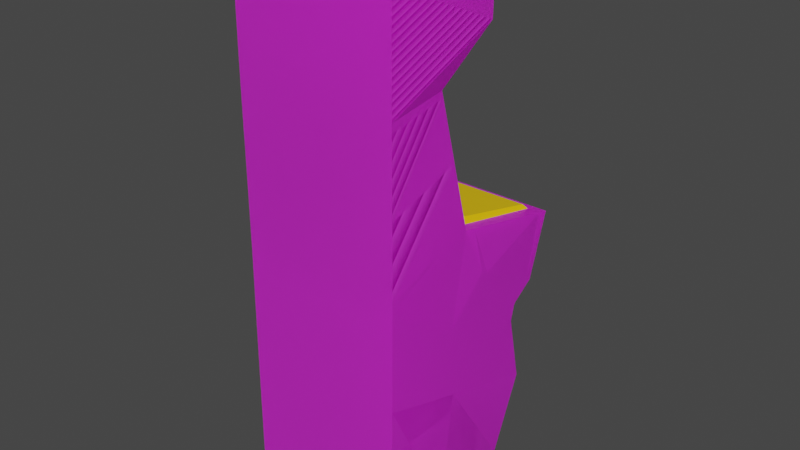 # Source: UpgradeStation.blend  (saved by Blender 3.1.7; exported with 4.5.12 LTS)
import bpy
from mathutils import Matrix  # noqa: F401  (used for matrix-valued properties, if any)

bpy.ops.wm.read_factory_settings(use_empty=True)
scene = bpy.context.scene
scene.name = 'Scene'

# ---- collections
col_collection = bpy.data.collections.new('Collection'); scene.collection.children.link(col_collection)

# ---- materials (node trees are filled in below, after node groups)
mat_material = bpy.data.materials.new('Material')
mat_material.alpha_threshold = 0.0
mat_material.use_transparent_shadow = False
mat_material.line_color = (0.0, 0.0, 0.0, 1.0)
mat_material_001 = bpy.data.materials.new('Material.001')
mat_material_001.use_transparent_shadow = False
mat_material_002 = bpy.data.materials.new('Material.002')
mat_material_002.use_transparent_shadow = False
mat_material_003 = bpy.data.materials.new('Material.003')
mat_material_003.alpha_threshold = 0.0
mat_material_003.use_transparent_shadow = False
mat_material_003.line_color = (0.0, 0.0, 0.0, 1.0)
mat_material_004 = bpy.data.materials.new('Material.004')
mat_material_004.use_transparent_shadow = False
mat_material_005 = bpy.data.materials.new('Material.005')
mat_material_005.use_transparent_shadow = False
mat_material_006 = bpy.data.materials.new('Material.006')
mat_material_006.use_transparent_shadow = False
mat_material_007 = bpy.data.materials.new('Material.007')
mat_material_007.use_transparent_shadow = False

# ---- material node trees
mat_material.use_nodes = True; mat_material.node_tree.nodes.clear()
_N = mat_material.node_tree.nodes; _L = mat_material.node_tree.links
n0 = _N.new('ShaderNodeOutputMaterial'); n0.name = 'Material Output'; n0.location = (300, 300)
n1 = _N.new('ShaderNodeBsdfPrincipled'); n1.name = 'Principled BSDF'; n1.location = (10, 300)
n1.distribution = 'GGX'
n1.subsurface_method = 'RANDOM_WALK_SKIN'
n1.inputs[0].default_value = (1.0, 0.04727, 0.9823, 1.0)
n1.inputs[2].default_value = 0.4
n1.inputs[3].default_value = 1.45
n1.inputs[27].default_value = (0.0, 0.0, 0.0, 1.0)
n1.inputs[28].default_value = 1.0
_L.new(n1.outputs[0], n0.inputs[0])
n0.is_active_output = True
mat_material_001.use_nodes = True; mat_material_001.node_tree.nodes.clear()
_N = mat_material_001.node_tree.nodes; _L = mat_material_001.node_tree.links
n0 = _N.new('ShaderNodeBsdfPrincipled'); n0.name = 'Principled BSDF'; n0.location = (10, 300)
n0.distribution = 'GGX'
n0.subsurface_method = 'RANDOM_WALK_SKIN'
n0.inputs[0].default_value = (1.0, 0.6357, 0.0, 1.0)
n0.inputs[3].default_value = 1.45
n0.inputs[27].default_value = (0.0, 0.0, 0.0, 1.0)
n0.inputs[28].default_value = 1.0
n1 = _N.new('ShaderNodeOutputMaterial'); n1.name = 'Material Output'; n1.location = (300, 300)
_L.new(n0.outputs[0], n1.inputs[0])
n1.is_active_output = True
mat_material_002.use_nodes = True; mat_material_002.node_tree.nodes.clear()
_N = mat_material_002.node_tree.nodes; _L = mat_material_002.node_tree.links
n0 = _N.new('ShaderNodeBsdfPrincipled'); n0.name = 'Principled BSDF'; n0.location = (10, 300)
n0.distribution = 'GGX'
n0.subsurface_method = 'RANDOM_WALK_SKIN'
n0.inputs[0].default_value = (0.5972, 0.1203, 0.4894, 1.0)
n0.inputs[3].default_value = 1.45
n0.inputs[27].default_value = (0.0, 0.0, 0.0, 1.0)
n0.inputs[28].default_value = 1.0
n1 = _N.new('ShaderNodeOutputMaterial'); n1.name = 'Material Output'; n1.location = (300, 300)
_L.new(n0.outputs[0], n1.inputs[0])
n1.is_active_output = True
mat_material_003.use_nodes = True; mat_material_003.node_tree.nodes.clear()
_N = mat_material_003.node_tree.nodes; _L = mat_material_003.node_tree.links
n0 = _N.new('ShaderNodeOutputMaterial'); n0.name = 'Material Output'; n0.location = (300, 300)
n1 = _N.new('ShaderNodeBsdfPrincipled'); n1.name = 'Principled BSDF'; n1.location = (10, 300)
n1.distribution = 'GGX'
n1.subsurface_method = 'RANDOM_WALK_SKIN'
n1.inputs[0].default_value = (1.0, 0.04727, 0.9823, 1.0)
n1.inputs[2].default_value = 0.4
n1.inputs[3].default_value = 1.45
n1.inputs[27].default_value = (0.0, 0.0, 0.0, 1.0)
n1.inputs[28].default_value = 1.0
_L.new(n1.outputs[0], n0.inputs[0])
n0.is_active_output = True
mat_material_004.use_nodes = True; mat_material_004.node_tree.nodes.clear()
_N = mat_material_004.node_tree.nodes; _L = mat_material_004.node_tree.links
n0 = _N.new('ShaderNodeBsdfPrincipled'); n0.name = 'Principled BSDF'; n0.location = (10, 300)
n0.distribution = 'GGX'
n0.subsurface_method = 'RANDOM_WALK_SKIN'
n0.inputs[0].default_value = (1.0, 0.6357, 0.0, 1.0)
n0.inputs[3].default_value = 1.45
n0.inputs[27].default_value = (0.0, 0.0, 0.0, 1.0)
n0.inputs[28].default_value = 1.0
n1 = _N.new('ShaderNodeOutputMaterial'); n1.name = 'Material Output'; n1.location = (300, 300)
_L.new(n0.outputs[0], n1.inputs[0])
n1.is_active_output = True
mat_material_005.use_nodes = True; mat_material_005.node_tree.nodes.clear()
_N = mat_material_005.node_tree.nodes; _L = mat_material_005.node_tree.links
n0 = _N.new('ShaderNodeBsdfPrincipled'); n0.name = 'Principled BSDF'; n0.location = (10, 300)
n0.distribution = 'GGX'
n0.subsurface_method = 'RANDOM_WALK_SKIN'
n0.inputs[0].default_value = (0.5972, 0.1203, 0.4894, 1.0)
n0.inputs[3].default_value = 1.45
n0.inputs[27].default_value = (0.0, 0.0, 0.0, 1.0)
n0.inputs[28].default_value = 1.0
n1 = _N.new('ShaderNodeOutputMaterial'); n1.name = 'Material Output'; n1.location = (300, 300)
_L.new(n0.outputs[0], n1.inputs[0])
n1.is_active_output = True
mat_material_006.use_nodes = True; mat_material_006.node_tree.nodes.clear()
_N = mat_material_006.node_tree.nodes; _L = mat_material_006.node_tree.links
n0 = _N.new('ShaderNodeBsdfPrincipled'); n0.name = 'Principled BSDF'; n0.location = (10, 300)
n0.distribution = 'GGX'
n0.subsurface_method = 'RANDOM_WALK_SKIN'
n0.inputs[3].default_value = 1.45
n0.inputs[27].default_value = (0.0, 0.0, 0.0, 1.0)
n0.inputs[28].default_value = 1.0
n1 = _N.new('ShaderNodeOutputMaterial'); n1.name = 'Material Output'; n1.location = (300, 300)
_L.new(n0.outputs[0], n1.inputs[0])
n1.is_active_output = True
mat_material_007.use_nodes = True; mat_material_007.node_tree.nodes.clear()
_N = mat_material_007.node_tree.nodes; _L = mat_material_007.node_tree.links
n0 = _N.new('ShaderNodeBsdfPrincipled'); n0.name = 'Principled BSDF'; n0.location = (10, 300)
n0.distribution = 'GGX'
n0.subsurface_method = 'RANDOM_WALK_SKIN'
n0.inputs[0].default_value = (0.01719, 0.8, 0.0, 1.0)
n0.inputs[3].default_value = 1.45
n0.inputs[27].default_value = (0.0, 0.0, 0.0, 1.0)
n0.inputs[28].default_value = 1.0
n1 = _N.new('ShaderNodeOutputMaterial'); n1.name = 'Material Output'; n1.location = (300, 300)
_L.new(n0.outputs[0], n1.inputs[0])
n1.is_active_output = True

# ---- world
world_world = bpy.data.worlds.new('World'); scene.world = world_world
world_world.use_nodes = True; world_world.node_tree.nodes.clear()
_N = world_world.node_tree.nodes; _L = world_world.node_tree.links
n0 = _N.new('ShaderNodeOutputWorld'); n0.name = 'World Output'; n0.location = (300, 300)
n1 = _N.new('ShaderNodeBackground'); n1.name = 'Background'; n1.location = (10, 300)
n1.inputs[0].default_value = (0.05088, 0.05088, 0.05088, 1.0)
_L.new(n1.outputs[0], n0.inputs[0])
n0.is_active_output = True
world_world.color = (0.05088, 0.05088, 0.05088)
world_world.use_sun_shadow = False
world_world.sun_shadow_jitter_overblur = 0.0

# ---- meshes
me_cube = bpy.data.meshes.new('Cube')
me_cube.from_pydata([(-1.626, 1.055, 2.472), (1.045, 1.0, -0.9436), (-1.158, 1.0, 1.429), (-1.18, 0.8083, -0.8174), (1.025, 0.85, 3.334), (1.034, 1.0, 1.123), (-0.0294, 0.7931, 3.568), (-0.373, 0.85, 5.88), (-1.293, 1.0, 0.3725), (-0.5074, 0.85, 5.185), (-0.2287, 0.9554, 2.738), (1.021, 0.85, 5.612), (-1.108, 1.0, 1.218), (1.024, 1.0, 2.326), (-0.5022, 0.85, 4.963), (-1.194, 1.0, 0.8258), (1.027, 0.85, 4.342), (-0.02654, 0.8562, -0.8192), (0.1699, 0.7741, 4.399), (-1.459, 0.85, 1.625), (-1.459, 1.0, 1.625), (-0.01027, 1.0, 0.7864), (-0.02654, 0.7278, -0.8192), (-0.4894, 1.0, 2.144), (1.024, 0.85, 2.326), (-0.2287, 0.8121, 2.738), (0.02874, 1.0, 1.653), (0.1699, 0.9107, 4.399), (1.034, 0.85, 1.123), (1.027, 1.0, 4.342), (-1.626, 0.8972, 2.472), (-0.5022, 1.0, 4.963), (-1.18, 0.6871, -0.8174), (1.021, 1.0, 5.612), (-1.194, 0.85, 0.8258), (-0.5074, 1.0, 5.185), (-1.108, 0.85, 1.218), (-0.373, 1.0, 5.88), (-1.293, 0.85, 0.3725), (-1.18, 0.0, -0.8174), (-1.626, 0.0, 2.472), (-1.158, 0.0, 1.429), (1.045, 0.0, -0.9436), (1.034, 0.0, 1.123), (-1.293, 0.0, 0.3725), (-0.2287, 0.0, 2.738), (-1.108, 0.0, 1.218), (-1.194, 0.0, 0.8258), (1.024, 0.0, 2.326), (-0.02654, 0.0, -0.8192), (-1.459, 0.0, 1.625), (0.1699, 0.0, 4.399), (1.027, 0.0, 4.342), (-0.5022, 0.0, 4.963), (1.021, 0.0, 5.612), (-0.5074, 0.0, 5.185), (-0.373, 0.0, 5.88), (-0.0294, 0.9331, 3.568), (1.025, 1.0, 3.334), (1.045, 0.85, -0.9436), (-1.158, 0.85, 1.429), (1.025, 0.0, 3.334), (-0.3684, 0.9654, 2.711), (-1.113, 1.0, 1.239), (-0.5864, 1.0, 2.092), (-1.113, 0.85, 1.239), (-0.3684, 0.8206, 2.711), (-0.3684, 0.0, 2.711), (-1.113, 0.0, 1.239), (-1.5, 1.046, 2.496), (-1.154, 1.0, 1.41), (-1.372, 1.0, 1.672), (-1.154, 0.85, 1.41), (-1.5, 0.8895, 2.496), (-1.5, 0.0, 2.496), (-1.154, 0.0, 1.41), (-1.437, 0.8599, 2.565), (-0.4216, 0.791, 2.78), (-1.437, 0.0, 2.565), (-0.4216, 0.0, 2.78), (1.027, 0.85, 4.241), (0.1499, 0.913, 4.316), (0.1499, 0.776, 4.316), (1.027, 0.0, 4.241), (0.1499, 0.0, 4.316), (1.027, 1.0, 4.241), (-0.2087, 0.8102, 2.821), (1.024, 0.85, 2.427), (1.024, 1.0, 2.427), (-0.2087, 0.9532, 2.821), (1.024, 0.0, 2.427), (-0.2087, 0.0, 2.821), (0.07575, 0.0, 3.51), (0.07575, 0.7931, 3.51), (-0.1036, 0.8102, 2.762), (-0.1036, 0.0, 2.762), (0.2551, 0.776, 4.257), (0.2551, 0.0, 4.257)], [], [(72, 60, 2, 70), (71, 20, 0, 69), (17, 21, 5, 1), (32, 38, 8, 3), (26, 23, 10, 13), (85, 81, 27, 29), (34, 36, 12, 15), (83, 80, 16, 52), (75, 41, 60, 72), (38, 34, 15, 8), (44, 47, 34, 38), (21, 26, 13, 5), (8, 15, 26, 21), (47, 46, 36, 34), (37, 35, 9, 7), (15, 12, 23, 26), (3, 8, 21, 17), (70, 2, 20, 71), (16, 29, 33, 11), (5, 13, 24, 28), (0, 20, 19, 30), (80, 85, 29, 16), (20, 2, 60, 19), (29, 27, 31, 33), (3, 17, 22, 32), (81, 82, 18, 27), (90, 87, 4, 61), (17, 1, 59, 22), (11, 33, 37, 7), (33, 31, 35, 37), (89, 86, 6, 57), (14, 53, 55, 9), (7, 9, 55, 56), (18, 51, 53, 14), (69, 0, 30, 73), (82, 84, 51, 18), (1, 5, 28, 59), (30, 19, 50, 40), (32, 22, 49, 39), (28, 24, 48, 43), (39, 44, 38, 32), (52, 16, 11, 54), (59, 28, 43, 42), (73, 30, 40, 74), (22, 59, 42, 49), (19, 60, 41, 50), (27, 18, 14, 31), (87, 88, 58, 4), (54, 11, 7, 56), (31, 14, 9, 35), (88, 89, 57, 58), (25, 66, 67, 45), (10, 62, 66, 25), (12, 63, 64, 23), (46, 68, 65, 36), (23, 64, 62, 10), (36, 65, 63, 12), (66, 73, 76, 77), (62, 69, 73, 66), (63, 70, 71, 64), (68, 75, 72, 65), (64, 71, 69, 62), (65, 72, 70, 63), (77, 76, 78, 79), (73, 74, 78, 76), (67, 66, 77, 79), (57, 6, 82, 81), (4, 58, 85, 80), (61, 4, 80, 83), (58, 57, 81, 85), (13, 10, 89, 88), (24, 13, 88, 87), (25, 45, 91, 86), (10, 25, 86, 89), (48, 24, 87, 90), (94, 95, 92, 93), (93, 92, 97, 96), (82, 6, 93, 96), (6, 86, 94, 93), (86, 91, 95, 94), (84, 82, 96, 97)])
me_cube.polygons.foreach_set('material_index', [0, 0, 0, 0, 0, 0, 0, 0, 0, 0, 0, 0, 0, 0, 0, 0, 0, 0, 0, 0, 0, 0, 0, 0, 0, 0, 0, 0, 0, 0, 0, 0, 0, 0, 0, 0, 0, 0, 0, 0, 0, 0, 0, 0, 0, 0, 0, 0, 0, 0, 0, 0, 0, 0, 0, 0, 0, 1, 0, 0, 0, 0, 0, 1, 1, 1, 0, 0, 0, 0, 0, 0, 0, 0, 0, 2, 2, 0, 0, 0, 0])
_uv = me_cube.uv_layers.new(name='UVMap')
_uv.uv.foreach_set('vector', [0.6183, 0.2313, 0.625, 0.2313, 0.625, 0.25, 0.6183, 0.25, 0.6183, 0.3878, 0.625, 0.3878, 0.625, 0.5, 0.6183, 0.5, 0.375, 0.3878, 0.5, 0.3878, 0.5, 0.5, 0.375, 0.5, 0.375, 0.2313, 0.5, 0.2312, 0.5, 0.25, 0.375, 0.25, 0.5269, 0.3878, 0.5501, 0.3878, 0.5501, 0.5, 0.5269, 0.5, 0.5269, 0.5, 0.5501, 0.5, 0.5501, 0.5, 0.5269, 0.5, 0.5269, 0.2313, 0.5501, 0.2313, 0.5501, 0.25, 0.5269, 0.25, 0.5269, 0.625, 0.5269, 0.5188, 0.5269, 0.5188, 0.5269, 0.625, 0.6183, 0.125, 0.625, 0.125, 0.625, 0.2313, 0.6183, 0.2313, 0.5, 0.2312, 0.5269, 0.2313, 0.5269, 0.25, 0.5, 0.25, 0.5, 0.125, 0.5269, 0.125, 0.5269, 0.2313, 0.5, 0.2312, 0.5, 0.3878, 0.5269, 0.3878, 0.5269, 0.5, 0.5, 0.5, 0.5, 0.25, 0.5269, 0.25, 0.5269, 0.3878, 0.5, 0.3878, 0.5269, 0.125, 0.5501, 0.125, 0.5501, 0.2313, 0.5269, 0.2313, 0.5269, 0.5, 0.5501, 0.5, 0.5501, 0.5188, 0.5269, 0.5188, 0.5269, 0.25, 0.5501, 0.25, 0.5501, 0.3878, 0.5269, 0.3878, 0.375, 0.25, 0.5, 0.25, 0.5, 0.3878, 0.375, 0.3878, 0.6183, 0.25, 0.625, 0.25, 0.625, 0.3878, 0.6183, 0.3878, 0.5269, 0.5188, 0.5269, 0.5, 0.5269, 0.5, 0.5269, 0.5188, 0.5, 0.5, 0.5269, 0.5, 0.5269, 0.5188, 0.5, 0.5188, 0.625, 0.5, 0.7372, 0.5, 0.7372, 0.5188, 0.625, 0.5188, 0.5269, 0.5188, 0.5269, 0.5, 0.5269, 0.5, 0.5269, 0.5188, 0.7372, 0.5, 0.875, 0.5, 0.875, 0.5188, 0.7372, 0.5188, 0.5269, 0.5, 0.5501, 0.5, 0.5501, 0.5, 0.5269, 0.5, 0.125, 0.5, 0.2628, 0.5, 0.2628, 0.5188, 0.125, 0.5188, 0.5501, 0.5, 0.5501, 0.5188, 0.5501, 0.5188, 0.5501, 0.5, 0.5269, 0.625, 0.5269, 0.5188, 0.5269, 0.5187, 0.5269, 0.625, 0.2628, 0.5, 0.375, 0.5, 0.375, 0.5188, 0.2628, 0.5188, 0.5269, 0.5188, 0.5269, 0.5, 0.5269, 0.5, 0.5269, 0.5188, 0.5269, 0.5, 0.5501, 0.5, 0.5501, 0.5, 0.5269, 0.5, 0.5501, 0.5, 0.5501, 0.5187, 0.5501, 0.5187, 0.5501, 0.5, 0.5501, 0.5188, 0.5501, 0.625, 0.5501, 0.625, 0.5501, 0.5188, 0.5269, 0.5188, 0.5501, 0.5188, 0.5501, 0.625, 0.5269, 0.625, 0.5501, 0.5188, 0.5501, 0.625, 0.5501, 0.625, 0.5501, 0.5188, 0.6183, 0.5, 0.625, 0.5, 0.625, 0.5188, 0.6183, 0.5188, 0.5501, 0.5188, 0.5501, 0.625, 0.5501, 0.625, 0.5501, 0.5188, 0.375, 0.5, 0.5, 0.5, 0.5, 0.5188, 0.375, 0.5188, 0.625, 0.5188, 0.7372, 0.5188, 0.7372, 0.625, 0.625, 0.625, 0.125, 0.5188, 0.2628, 0.5188, 0.2628, 0.625, 0.125, 0.625, 0.5, 0.5188, 0.5269, 0.5188, 0.5269, 0.625, 0.5, 0.625, 0.375, 0.125, 0.5, 0.125, 0.5, 0.2312, 0.375, 0.2313, 0.5269, 0.625, 0.5269, 0.5188, 0.5269, 0.5188, 0.5269, 0.625, 0.375, 0.5188, 0.5, 0.5188, 0.5, 0.625, 0.375, 0.625, 0.6183, 0.5188, 0.625, 0.5188, 0.625, 0.625, 0.6183, 0.625, 0.2628, 0.5188, 0.375, 0.5188, 0.375, 0.625, 0.2628, 0.625, 0.7372, 0.5188, 0.875, 0.5188, 0.875, 0.625, 0.7372, 0.625, 0.5501, 0.5, 0.5501, 0.5188, 0.5501, 0.5188, 0.5501, 0.5, 0.5269, 0.5188, 0.5269, 0.5, 0.5269, 0.5, 0.5269, 0.5187, 0.5269, 0.625, 0.5269, 0.5188, 0.5269, 0.5188, 0.5269, 0.625, 0.5501, 0.5, 0.5501, 0.5188, 0.5501, 0.5188, 0.5501, 0.5, 0.5269, 0.5, 0.5501, 0.5, 0.5501, 0.5, 0.5269, 0.5, 0.5501, 0.5187, 0.5576, 0.5187, 0.5576, 0.625, 0.5501, 0.625, 0.5501, 0.5, 0.5576, 0.5, 0.5576, 0.5187, 0.5501, 0.5187, 0.5501, 0.25, 0.5576, 0.25, 0.5576, 0.3878, 0.5501, 0.3878, 0.5501, 0.125, 0.5576, 0.125, 0.5576, 0.2313, 0.5501, 0.2313, 0.5501, 0.3878, 0.5576, 0.3878, 0.5576, 0.5, 0.5501, 0.5, 0.5501, 0.2313, 0.5576, 0.2313, 0.5576, 0.25, 0.5501, 0.25, 0.5576, 0.5187, 0.6183, 0.5188, 0.6183, 0.5188, 0.5576, 0.5187, 0.5576, 0.5, 0.6183, 0.5, 0.6183, 0.5188, 0.5576, 0.5187, 0.5576, 0.25, 0.6183, 0.25, 0.6183, 0.3878, 0.5576, 0.3878, 0.5576, 0.125, 0.6183, 0.125, 0.6183, 0.2313, 0.5576, 0.2313, 0.5576, 0.3878, 0.6183, 0.3878, 0.6183, 0.5, 0.5576, 0.5, 0.5576, 0.2313, 0.6183, 0.2313, 0.6183, 0.25, 0.5576, 0.25, 0.5576, 0.5187, 0.6183, 0.5188, 0.6183, 0.625, 0.5576, 0.625, 0.6183, 0.5188, 0.6183, 0.625, 0.6183, 0.625, 0.6183, 0.5188, 0.5576, 0.625, 0.5576, 0.5187, 0.5576, 0.5187, 0.5576, 0.625, 0.5501, 0.5, 0.5501, 0.5187, 0.5501, 0.5188, 0.5501, 0.5, 0.5269, 0.5187, 0.5269, 0.5, 0.5269, 0.5, 0.5269, 0.5188, 0.5269, 0.625, 0.5269, 0.5187, 0.5269, 0.5188, 0.5269, 0.625, 0.5269, 0.5, 0.5501, 0.5, 0.5501, 0.5, 0.5269, 0.5, 0.5269, 0.5, 0.5501, 0.5, 0.5501, 0.5, 0.5269, 0.5, 0.5269, 0.5188, 0.5269, 0.5, 0.5269, 0.5, 0.5269, 0.5188, 0.5501, 0.5187, 0.5501, 0.625, 0.5501, 0.625, 0.5501, 0.5187, 0.5501, 0.5, 0.5501, 0.5187, 0.5501, 0.5187, 0.5501, 0.5, 0.5269, 0.625, 0.5269, 0.5188, 0.5269, 0.5188, 0.5269, 0.625, 0.5501, 0.5187, 0.5501, 0.625, 0.5501, 0.625, 0.5501, 0.5187, 0.5501, 0.5187, 0.5501, 0.625, 0.5501, 0.625, 0.5501, 0.5188, 0.5501, 0.5188, 0.5501, 0.5187, 0.5501, 0.5187, 0.5501, 0.5188, 0.5501, 0.5187, 0.5501, 0.5187, 0.5501, 0.5187, 0.5501, 0.5187, 0.5501, 0.5187, 0.5501, 0.625, 0.5501, 0.625, 0.5501, 0.5187, 0.5501, 0.625, 0.5501, 0.5188, 0.5501, 0.5188, 0.5501, 0.625])
me_cube.materials.append(mat_material)
me_cube.materials.append(mat_material_001)
me_cube.materials.append(mat_material_002)
me_cube.use_remesh_preserve_volume = False
me_cube.use_remesh_preserve_attributes = False
me_cube.use_mirror_vertex_groups = False
me_cube.update()
me_cube_001 = bpy.data.meshes.new('Cube.001')
me_cube_001.from_pydata([(-1.626, 1.055, 2.472), (1.045, 1.0, -0.9436), (-1.158, 1.0, 1.429), (-1.18, 0.8083, -0.8174), (1.025, 0.85, 3.334), (1.034, 1.0, 1.123), (-0.0294, 0.7931, 3.568), (-0.373, 0.85, 5.88), (-1.293, 1.0, 0.3725), (-0.5074, 0.85, 5.185), (-0.2287, 0.9554, 2.738), (1.021, 0.85, 5.612), (-1.108, 1.0, 1.218), (1.024, 1.0, 2.326), (-0.5022, 0.85, 4.963), (-1.194, 1.0, 0.8258), (1.027, 0.85, 4.342), (-0.02654, 0.8562, -0.8192), (0.1699, 0.7741, 4.399), (-1.459, 0.85, 1.625), (-1.459, 1.0, 1.625), (-0.01027, 1.0, 0.7864), (-0.02654, 0.7278, -0.8192), (-0.4894, 1.0, 2.144), (1.024, 0.85, 2.326), (-0.2287, 0.8121, 2.738), (0.02874, 1.0, 1.653), (0.1699, 0.9107, 4.399), (1.034, 0.85, 1.123), (1.027, 1.0, 4.342), (-1.626, 0.8972, 2.472), (-0.5022, 1.0, 4.963), (-1.18, 0.6871, -0.8174), (1.021, 1.0, 5.612), (-1.194, 0.85, 0.8258), (-0.5074, 1.0, 5.185), (-1.108, 0.85, 1.218), (-0.373, 1.0, 5.88), (-1.293, 0.85, 0.3725), (-1.18, 0.0, -0.8174), (-1.626, 0.0, 2.472), (-1.158, 0.0, 1.429), (1.045, 0.0, -0.9436), (1.034, 0.0, 1.123), (-1.293, 0.0, 0.3725), (-0.2287, 0.0, 2.738), (-1.108, 0.0, 1.218), (-1.194, 0.0, 0.8258), (1.024, 0.0, 2.326), (-0.02654, 0.0, -0.8192), (-1.459, 0.0, 1.625), (0.1699, 0.0, 4.399), (1.027, 0.0, 4.342), (-0.5022, 0.0, 4.963), (1.021, 0.0, 5.612), (-0.5074, 0.0, 5.185), (-0.373, 0.0, 5.88), (-0.0294, 0.9331, 3.568), (1.025, 1.0, 3.334), (1.045, 0.85, -0.9436), (-1.158, 0.85, 1.429), (1.025, 0.0, 3.334), (-0.3684, 0.9654, 2.711), (-1.113, 1.0, 1.239), (-0.5864, 1.0, 2.092), (-1.113, 0.85, 1.239), (-0.3684, 0.8206, 2.711), (-0.3684, 0.0, 2.711), (-1.113, 0.0, 1.239), (-1.5, 1.046, 2.496), (-1.154, 1.0, 1.41), (-1.372, 1.0, 1.672), (-1.154, 0.85, 1.41), (-1.5, 0.8895, 2.496), (-1.5, 0.0, 2.496), (-1.154, 0.0, 1.41), (-1.437, 0.8599, 2.471), (-0.4216, 0.791, 2.687), (-1.437, 0.0, 2.471), (-0.4216, 0.0, 2.687), (1.027, 0.85, 4.241), (0.1499, 0.913, 4.316), (0.1499, 0.776, 4.316), (1.027, 0.0, 4.241), (0.1499, 0.0, 4.316), (1.027, 1.0, 4.241), (-0.2087, 0.8102, 2.821), (1.024, 0.85, 2.427), (1.024, 1.0, 2.427), (-0.2087, 0.9532, 2.821), (1.024, 0.0, 2.427), (-0.2087, 0.0, 2.821), (0.07575, 0.0, 3.51), (0.07575, 0.7931, 3.51), (-0.1036, 0.8102, 2.762), (-0.1036, 0.0, 2.762), (0.2551, 0.776, 4.257), (0.2551, 0.0, 4.257)], [], [(72, 60, 2, 70), (71, 20, 0, 69), (17, 21, 5, 1), (32, 38, 8, 3), (26, 23, 10, 13), (85, 81, 27, 29), (34, 36, 12, 15), (83, 80, 16, 52), (75, 41, 60, 72), (38, 34, 15, 8), (44, 47, 34, 38), (21, 26, 13, 5), (8, 15, 26, 21), (47, 46, 36, 34), (37, 35, 9, 7), (15, 12, 23, 26), (3, 8, 21, 17), (70, 2, 20, 71), (16, 29, 33, 11), (5, 13, 24, 28), (0, 20, 19, 30), (80, 85, 29, 16), (20, 2, 60, 19), (29, 27, 31, 33), (3, 17, 22, 32), (81, 82, 18, 27), (90, 87, 4, 61), (17, 1, 59, 22), (11, 33, 37, 7), (33, 31, 35, 37), (89, 86, 6, 57), (14, 53, 55, 9), (7, 9, 55, 56), (18, 51, 53, 14), (69, 0, 30, 73), (82, 84, 51, 18), (1, 5, 28, 59), (30, 19, 50, 40), (32, 22, 49, 39), (28, 24, 48, 43), (39, 44, 38, 32), (52, 16, 11, 54), (59, 28, 43, 42), (73, 30, 40, 74), (22, 59, 42, 49), (19, 60, 41, 50), (27, 18, 14, 31), (87, 88, 58, 4), (54, 11, 7, 56), (31, 14, 9, 35), (88, 89, 57, 58), (25, 66, 67, 45), (10, 62, 66, 25), (12, 63, 64, 23), (46, 68, 65, 36), (23, 64, 62, 10), (36, 65, 63, 12), (66, 73, 76, 77), (62, 69, 73, 66), (63, 70, 71, 64), (68, 75, 72, 65), (64, 71, 69, 62), (65, 72, 70, 63), (77, 76, 78, 79), (73, 74, 78, 76), (67, 66, 77, 79), (57, 6, 82, 81), (4, 58, 85, 80), (61, 4, 80, 83), (58, 57, 81, 85), (13, 10, 89, 88), (24, 13, 88, 87), (25, 45, 91, 86), (10, 25, 86, 89), (48, 24, 87, 90), (94, 95, 92, 93), (93, 92, 97, 96), (82, 6, 93, 96), (6, 86, 94, 93), (86, 91, 95, 94), (84, 82, 96, 97)])
me_cube_001.polygons.foreach_set('material_index', [0, 0, 0, 0, 0, 0, 0, 0, 0, 0, 0, 0, 0, 0, 0, 0, 0, 0, 0, 0, 0, 0, 0, 0, 0, 0, 0, 0, 0, 0, 0, 0, 0, 0, 0, 0, 0, 0, 0, 0, 0, 0, 0, 0, 0, 0, 0, 0, 0, 0, 0, 0, 0, 0, 0, 0, 0, 4, 0, 0, 0, 0, 0, 4, 4, 4, 0, 0, 0, 0, 0, 0, 0, 0, 0, 2, 2, 0, 0, 0, 0])
_uv = me_cube_001.uv_layers.new(name='UVMap')
_uv.uv.foreach_set('vector', [0.6183, 0.2313, 0.625, 0.2313, 0.625, 0.25, 0.6183, 0.25, 0.6183, 0.3878, 0.625, 0.3878, 0.625, 0.5, 0.6183, 0.5, 0.375, 0.3878, 0.5, 0.3878, 0.5, 0.5, 0.375, 0.5, 0.375, 0.2313, 0.5, 0.2312, 0.5, 0.25, 0.375, 0.25, 0.5269, 0.3878, 0.5501, 0.3878, 0.5501, 0.5, 0.5269, 0.5, 0.5269, 0.5, 0.5501, 0.5, 0.5501, 0.5, 0.5269, 0.5, 0.5269, 0.2313, 0.5501, 0.2313, 0.5501, 0.25, 0.5269, 0.25, 0.5269, 0.625, 0.5269, 0.5188, 0.5269, 0.5188, 0.5269, 0.625, 0.6183, 0.125, 0.625, 0.125, 0.625, 0.2313, 0.6183, 0.2313, 0.5, 0.2312, 0.5269, 0.2313, 0.5269, 0.25, 0.5, 0.25, 0.5, 0.125, 0.5269, 0.125, 0.5269, 0.2313, 0.5, 0.2312, 0.5, 0.3878, 0.5269, 0.3878, 0.5269, 0.5, 0.5, 0.5, 0.5, 0.25, 0.5269, 0.25, 0.5269, 0.3878, 0.5, 0.3878, 0.5269, 0.125, 0.5501, 0.125, 0.5501, 0.2313, 0.5269, 0.2313, 0.5269, 0.5, 0.5501, 0.5, 0.5501, 0.5188, 0.5269, 0.5188, 0.5269, 0.25, 0.5501, 0.25, 0.5501, 0.3878, 0.5269, 0.3878, 0.375, 0.25, 0.5, 0.25, 0.5, 0.3878, 0.375, 0.3878, 0.6183, 0.25, 0.625, 0.25, 0.625, 0.3878, 0.6183, 0.3878, 0.5269, 0.5188, 0.5269, 0.5, 0.5269, 0.5, 0.5269, 0.5188, 0.5, 0.5, 0.5269, 0.5, 0.5269, 0.5188, 0.5, 0.5188, 0.625, 0.5, 0.7372, 0.5, 0.7372, 0.5188, 0.625, 0.5188, 0.5269, 0.5188, 0.5269, 0.5, 0.5269, 0.5, 0.5269, 0.5188, 0.7372, 0.5, 0.875, 0.5, 0.875, 0.5188, 0.7372, 0.5188, 0.5269, 0.5, 0.5501, 0.5, 0.5501, 0.5, 0.5269, 0.5, 0.125, 0.5, 0.2628, 0.5, 0.2628, 0.5188, 0.125, 0.5188, 0.5501, 0.5, 0.5501, 0.5188, 0.5501, 0.5188, 0.5501, 0.5, 0.5269, 0.625, 0.5269, 0.5188, 0.5269, 0.5187, 0.5269, 0.625, 0.2628, 0.5, 0.375, 0.5, 0.375, 0.5188, 0.2628, 0.5188, 0.5269, 0.5188, 0.5269, 0.5, 0.5269, 0.5, 0.5269, 0.5188, 0.5269, 0.5, 0.5501, 0.5, 0.5501, 0.5, 0.5269, 0.5, 0.5501, 0.5, 0.5501, 0.5187, 0.5501, 0.5187, 0.5501, 0.5, 0.5501, 0.5188, 0.5501, 0.625, 0.5501, 0.625, 0.5501, 0.5188, 0.5269, 0.5188, 0.5501, 0.5188, 0.5501, 0.625, 0.5269, 0.625, 0.5501, 0.5188, 0.5501, 0.625, 0.5501, 0.625, 0.5501, 0.5188, 0.6183, 0.5, 0.625, 0.5, 0.625, 0.5188, 0.6183, 0.5188, 0.5501, 0.5188, 0.5501, 0.625, 0.5501, 0.625, 0.5501, 0.5188, 0.375, 0.5, 0.5, 0.5, 0.5, 0.5188, 0.375, 0.5188, 0.625, 0.5188, 0.7372, 0.5188, 0.7372, 0.625, 0.625, 0.625, 0.125, 0.5188, 0.2628, 0.5188, 0.2628, 0.625, 0.125, 0.625, 0.5, 0.5188, 0.5269, 0.5188, 0.5269, 0.625, 0.5, 0.625, 0.375, 0.125, 0.5, 0.125, 0.5, 0.2312, 0.375, 0.2313, 0.5269, 0.625, 0.5269, 0.5188, 0.5269, 0.5188, 0.5269, 0.625, 0.375, 0.5188, 0.5, 0.5188, 0.5, 0.625, 0.375, 0.625, 0.6183, 0.5188, 0.625, 0.5188, 0.625, 0.625, 0.6183, 0.625, 0.2628, 0.5188, 0.375, 0.5188, 0.375, 0.625, 0.2628, 0.625, 0.7372, 0.5188, 0.875, 0.5188, 0.875, 0.625, 0.7372, 0.625, 0.5501, 0.5, 0.5501, 0.5188, 0.5501, 0.5188, 0.5501, 0.5, 0.5269, 0.5188, 0.5269, 0.5, 0.5269, 0.5, 0.5269, 0.5187, 0.5269, 0.625, 0.5269, 0.5188, 0.5269, 0.5188, 0.5269, 0.625, 0.5501, 0.5, 0.5501, 0.5188, 0.5501, 0.5188, 0.5501, 0.5, 0.5269, 0.5, 0.5501, 0.5, 0.5501, 0.5, 0.5269, 0.5, 0.5501, 0.5187, 0.5576, 0.5187, 0.5576, 0.625, 0.5501, 0.625, 0.5501, 0.5, 0.5576, 0.5, 0.5576, 0.5187, 0.5501, 0.5187, 0.5501, 0.25, 0.5576, 0.25, 0.5576, 0.3878, 0.5501, 0.3878, 0.5501, 0.125, 0.5576, 0.125, 0.5576, 0.2313, 0.5501, 0.2313, 0.5501, 0.3878, 0.5576, 0.3878, 0.5576, 0.5, 0.5501, 0.5, 0.5501, 0.2313, 0.5576, 0.2313, 0.5576, 0.25, 0.5501, 0.25, 0.5576, 0.5187, 0.6183, 0.5188, 0.6183, 0.5188, 0.5576, 0.5187, 0.5576, 0.5, 0.6183, 0.5, 0.6183, 0.5188, 0.5576, 0.5187, 0.5576, 0.25, 0.6183, 0.25, 0.6183, 0.3878, 0.5576, 0.3878, 0.5576, 0.125, 0.6183, 0.125, 0.6183, 0.2313, 0.5576, 0.2313, 0.5576, 0.3878, 0.6183, 0.3878, 0.6183, 0.5, 0.5576, 0.5, 0.5576, 0.2313, 0.6183, 0.2313, 0.6183, 0.25, 0.5576, 0.25, 0.5576, 0.5187, 0.6183, 0.5188, 0.6183, 0.625, 0.5576, 0.625, 0.6183, 0.5188, 0.6183, 0.625, 0.6183, 0.625, 0.6183, 0.5188, 0.5576, 0.625, 0.5576, 0.5187, 0.5576, 0.5187, 0.5576, 0.625, 0.5501, 0.5, 0.5501, 0.5187, 0.5501, 0.5188, 0.5501, 0.5, 0.5269, 0.5187, 0.5269, 0.5, 0.5269, 0.5, 0.5269, 0.5188, 0.5269, 0.625, 0.5269, 0.5187, 0.5269, 0.5188, 0.5269, 0.625, 0.5269, 0.5, 0.5501, 0.5, 0.5501, 0.5, 0.5269, 0.5, 0.5269, 0.5, 0.5501, 0.5, 0.5501, 0.5, 0.5269, 0.5, 0.5269, 0.5188, 0.5269, 0.5, 0.5269, 0.5, 0.5269, 0.5188, 0.5501, 0.5187, 0.5501, 0.625, 0.5501, 0.625, 0.5501, 0.5187, 0.5501, 0.5, 0.5501, 0.5187, 0.5501, 0.5187, 0.5501, 0.5, 0.5269, 0.625, 0.5269, 0.5188, 0.5269, 0.5188, 0.5269, 0.625, 0.5501, 0.5187, 0.5501, 0.625, 0.5501, 0.625, 0.5501, 0.5187, 0.5501, 0.5187, 0.5501, 0.625, 0.5501, 0.625, 0.5501, 0.5188, 0.5501, 0.5188, 0.5501, 0.5187, 0.5501, 0.5187, 0.5501, 0.5188, 0.5501, 0.5187, 0.5501, 0.5187, 0.5501, 0.5187, 0.5501, 0.5187, 0.5501, 0.5187, 0.5501, 0.625, 0.5501, 0.625, 0.5501, 0.5187, 0.5501, 0.625, 0.5501, 0.5188, 0.5501, 0.5188, 0.5501, 0.625])
me_cube_001.materials.append(mat_material_003)
me_cube_001.materials.append(mat_material_004)
me_cube_001.materials.append(mat_material_005)
me_cube_001.materials.append(mat_material_006)
me_cube_001.materials.append(mat_material_007)
me_cube_001.use_remesh_preserve_volume = False
me_cube_001.use_remesh_preserve_attributes = False
me_cube_001.use_mirror_vertex_groups = False
me_cube_001.update()

# ---- objects
ob_buy = bpy.data.objects.new('Buy', me_cube)
ob_active = bpy.data.objects.new('Active', me_cube_001)

# ---- transforms, parenting, visibility, modifiers, constraints
ob_buy.location = (0.0, 0.0, 3.0)
ob_buy.rotation_euler = (0.0, -0.0, -1.571)
ob_buy.scale = (3.0, 3.0, 3.0)
ob_buy.lock_rotations_4d = False
ob_buy.empty_display_type = 'ARROWS'
ob_buy.lineart.crease_threshold = 0.0
_m = ob_buy.modifiers.new('Mirror', 'MIRROR')
_m.use_axis = (False, True, False)
ob_active.location = (0.0, 0.0, 3.0)
ob_active.rotation_euler = (0.0, -0.0, -1.571)
ob_active.scale = (3.0, 3.0, 3.0)
ob_active.lock_rotations_4d = False
ob_active.empty_display_type = 'ARROWS'
ob_active.lineart.crease_threshold = 0.0
_m = ob_active.modifiers.new('Mirror', 'MIRROR')
_m.use_axis = (False, True, False)

# ---- collection membership
col_collection.objects.link(ob_buy)
col_collection.objects.link(ob_active)

# ---- scene / render settings (as saved in the file)
scene.frame_start = 1; scene.frame_end = 250; scene.frame_set(1)
scene.render.engine = 'BLENDER_EEVEE_NEXT'
scene.cycles.sampling_pattern = 'TABULATED_SOBOL'
scene.cycles.use_light_tree = False
scene.view_settings.view_transform = 'Filmic'
bpy.context.view_layer.update()

# ---- added for rendering (the .blend has no active camera and no usable light): camera, sun
cam_auto = bpy.data.cameras.new('AutoCamera')
cam_auto.lens = 50.0
cam_auto.sensor_width = 36.0
cam_auto.clip_end = 1000.0
ob_auto_camera = bpy.data.objects.new('AutoCamera', cam_auto)
scene.collection.objects.link(ob_auto_camera)
ob_auto_camera.location = (21.1659, -24.5277, 27.3369)
ob_auto_camera.rotation_euler = (1.09748, -7.21219e-08, 0.694738)
scene.camera = ob_auto_camera
light_auto_sun = bpy.data.lights.new('AutoSun', 'SUN')
light_auto_sun.energy = 3.0
light_auto_sun.angle = 0.0523599
ob_auto_sun = bpy.data.objects.new('AutoSun', light_auto_sun)
scene.collection.objects.link(ob_auto_sun)
ob_auto_sun.rotation_euler = (0.872665, 0.174533, 0.523599)
bpy.context.view_layer.update()

